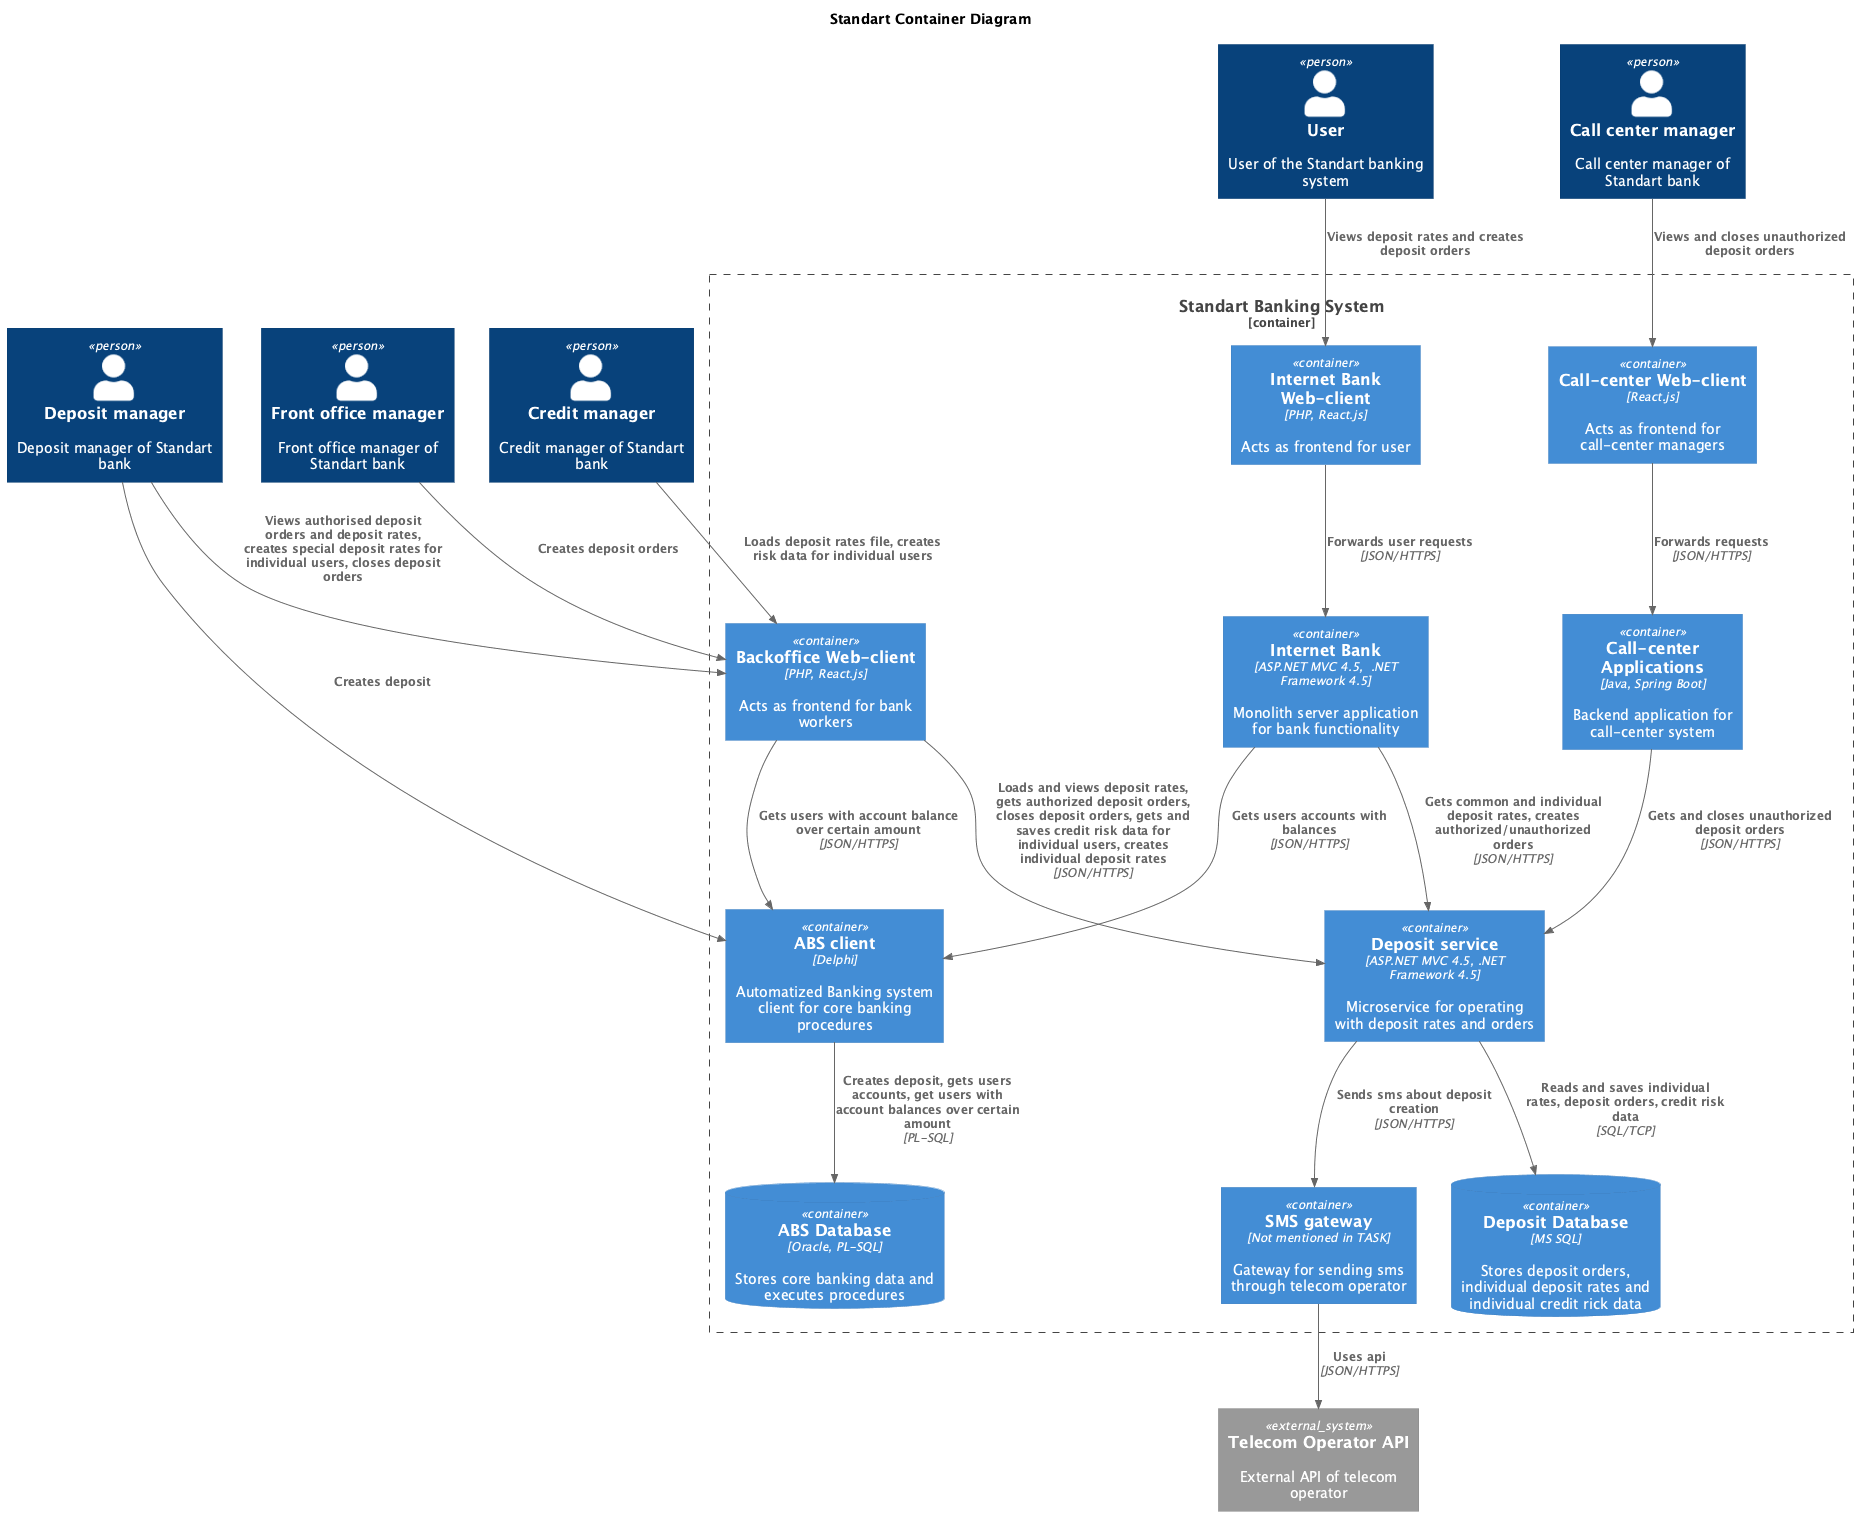

The diagram above was rendered by PlantUML. Its source (embedded in the PNG):
@startuml
!include ../templates/C4_Container.puml

title Standart Container Diagram

top to bottom direction

Person(user, "User", "User of the Standart banking system")
Person(frontOfficeManager, "Front office manager", "Front office manager of Standart bank")
Person(depositManager, "Deposit manager", "Deposit manager of Standart bank")
Person(creditManager, "Credit manager", "Credit manager of Standart bank")
Person(callCenterManager, "Call center manager", "Call center manager of Standart bank")

Container_Boundary(StandartSystem, "Standart Banking System") {
  Container(bankWebClient, "Internet Bank Web-client", "PHP, React.js", "Acts as frontend for user")
  Container(internetBank, "Internet Bank",  "ASP.NET MVC 4.5,  .NET Framework 4.5", "Monolith server application for bank functionality")
  Container(absClient, "ABS client", "Delphi", "Automatized Banking system client for core banking procedures")
  ContainerDb(absDatabase, "ABS Database", "Oracle, PL-SQL", "Stores core banking data and executes procedures")
  Container(callCenterWeb, "Call-center Web-client", "React.js", "Acts as frontend for call-center managers")
  Container(callCenterBack, "Call-center Applications", "Java, Spring Boot", "Backend application for call-center system")
  Container(backOfficeWeb, "Backoffice Web-client", "PHP, React.js", "Acts as frontend for bank workers")
  Container(depositService, "Deposit service", "ASP.NET MVC 4.5, .NET Framework 4.5", "Microservice for operating with deposit rates and orders")
  ContainerDb(depositDatabase, "Deposit Database", "MS SQL", "Stores deposit orders, individual deposit rates and individual credit rick data")
  Container(smsGateway, "SMS gateway", "Not mentioned in TASK", "Gateway for sending sms through telecom operator")
}

System_Ext(telecomOperator, "Telecom Operator API", "External API of telecom operator")

Rel(user, bankWebClient, "Views deposit rates and creates deposit orders")
Rel(bankWebClient, internetBank, "Forwards user requests", "JSON/HTTPS")
Rel(internetBank, depositService, "Gets common and individual deposit rates, creates authorized/unauthorized orders", "JSON/HTTPS")
Rel(internetBank, absClient, "Gets users accounts with balances", "JSON/HTTPS")
Rel(depositManager, backOfficeWeb, "Views authorised deposit orders and deposit rates, creates special deposit rates for individual users, closes deposit orders")
Rel(backOfficeWeb, depositService, "Loads and views deposit rates, gets authorized deposit orders, closes deposit orders, gets and saves credit risk data for individual users, creates individual deposit rates", "JSON/HTTPS")
Rel(depositManager, absClient, "Creates deposit")
Rel(absClient, absDatabase, "Creates deposit, gets users accounts, get users with account balances over certain amount", "PL-SQL")
Rel(frontOfficeManager, backOfficeWeb, "Creates deposit orders")
Rel(creditManager, backOfficeWeb, "Loads deposit rates file, creates risk data for individual users")
Rel(backOfficeWeb, absClient, "Gets users with account balance over certain amount", "JSON/HTTPS")
Rel(depositService, smsGateway, "Sends sms about deposit creation", "JSON/HTTPS")
Rel(depositService, depositDatabase, "Reads and saves individual rates, deposit orders, credit risk data", "SQL/TCP")
Rel(smsGateway, telecomOperator, "Uses api", "JSON/HTTPS")
Rel(callCenterManager, callCenterWeb, "Views and closes unauthorized deposit orders")
Rel(callCenterWeb, callCenterBack, "Forwards requests", "JSON/HTTPS")
Rel(callCenterBack, depositService, "Gets and closes unauthorized deposit orders", "JSON/HTTPS")

@enduml